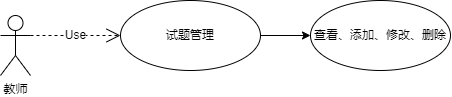

The diagram above was exported from draw.io. Its source (the exported page's mxGraphModel, read from the mxfile embedded in the PNG):
<mxGraphModel dx="1008" dy="508" grid="1" gridSize="10" guides="1" tooltips="1" connect="1" arrows="1" fold="1" page="1" pageScale="1" pageWidth="827" pageHeight="1169" math="0" shadow="0">
  <root>
    <mxCell id="0" />
    <mxCell id="1" parent="0" />
    <mxCell id="1jymWLaSLg60JGU42pDp-1" value="教师" style="shape=umlActor;verticalLabelPosition=bottom;verticalAlign=top;html=1;" vertex="1" parent="1">
      <mxGeometry x="130" y="260" width="30" height="60" as="geometry" />
    </mxCell>
    <mxCell id="1jymWLaSLg60JGU42pDp-6" style="edgeStyle=orthogonalEdgeStyle;rounded=0;orthogonalLoop=1;jettySize=auto;html=1;" edge="1" parent="1" source="1jymWLaSLg60JGU42pDp-2" target="1jymWLaSLg60JGU42pDp-5">
      <mxGeometry relative="1" as="geometry" />
    </mxCell>
    <mxCell id="1jymWLaSLg60JGU42pDp-2" value="试题管理" style="ellipse;whiteSpace=wrap;html=1;" vertex="1" parent="1">
      <mxGeometry x="250" y="245" width="140" height="70" as="geometry" />
    </mxCell>
    <mxCell id="1jymWLaSLg60JGU42pDp-3" value="Use" style="endArrow=open;endSize=12;dashed=1;html=1;rounded=0;entryX=0;entryY=0.5;entryDx=0;entryDy=0;exitX=1;exitY=0.3333333333333333;exitDx=0;exitDy=0;exitPerimeter=0;" edge="1" parent="1" source="1jymWLaSLg60JGU42pDp-1" target="1jymWLaSLg60JGU42pDp-2">
      <mxGeometry width="160" relative="1" as="geometry">
        <mxPoint x="140" y="360" as="sourcePoint" />
        <mxPoint x="300" y="360" as="targetPoint" />
      </mxGeometry>
    </mxCell>
    <mxCell id="1jymWLaSLg60JGU42pDp-5" value="查看、添加、修改、删除" style="ellipse;whiteSpace=wrap;html=1;" vertex="1" parent="1">
      <mxGeometry x="440" y="245" width="140" height="70" as="geometry" />
    </mxCell>
  </root>
</mxGraphModel>